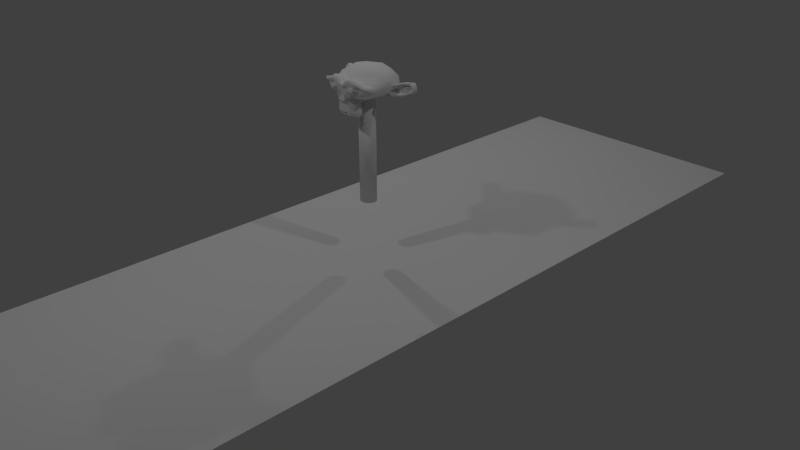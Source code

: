 # Source: bowling_0.1a.blend  (saved by Blender 2.78.0; exported with 4.5.12 LTS)
import bpy
from mathutils import Matrix  # noqa: F401  (used for matrix-valued properties, if any)

bpy.ops.wm.read_factory_settings(use_empty=True)
scene = bpy.context.scene
scene.name = 'Scene'

# ---- collections
col_collection_1 = bpy.data.collections.new('Collection 1'); scene.collection.children.link(col_collection_1)

# ---- materials (node trees are filled in below, after node groups)
mat_material_002 = bpy.data.materials.new('Material.002')
mat_material_002.alpha_threshold = 0.0
mat_material_002.use_transparent_shadow = False
mat_material_002.roughness = 0.5
mat_material_003 = bpy.data.materials.new('Material.003')
mat_material_003.alpha_threshold = 0.0
mat_material_003.use_transparent_shadow = False
mat_material_003.roughness = 0.5
mat_material_001 = bpy.data.materials.new('Material.001')
mat_material_001.alpha_threshold = 0.0
mat_material_001.use_transparent_shadow = False
mat_material_001.roughness = 0.5
mat_material_001.specular_intensity = 0.75

# ---- material node trees

# ---- world
world_world = bpy.data.worlds.new('World'); scene.world = world_world
world_world.color = (0.05088, 0.05088, 0.05088)
world_world.use_sun_shadow = False
world_world.sun_shadow_jitter_overblur = 0.0
world_world.cycles.sampling_method = 'MANUAL'

# ---- cameras
cam_camera = bpy.data.cameras.new('Camera')
cam_camera.clip_end = 100.0
cam_camera.lens = 35.0
cam_camera.sensor_width = 32.0
cam_camera.sensor_height = 18.0
cam_camera.ortho_scale = 7.314
cam_camera.dof.focus_distance = 0.0
cam_camera.dof.aperture_fstop = 128.0

# ---- lights
light_lamp = bpy.data.lights.new('Lamp', 'POINT')
light_lamp.transmission_factor = 0.0
light_lamp.cutoff_distance = 30.0
light_lamp.energy = 100.0
light_lamp.shadow_buffer_clip_start = 1.001
light_lamp.shadow_soft_size = 0.1
light_lamp.shadow_maximum_resolution = 0.006
light_lamp.use_absolute_resolution = True
light_lamp_001 = bpy.data.lights.new('Lamp.001', 'POINT')
light_lamp_001.transmission_factor = 0.0
light_lamp_001.cutoff_distance = 30.0
light_lamp_001.energy = 100.0
light_lamp_001.shadow_buffer_clip_start = 1.001
light_lamp_001.shadow_soft_size = 0.1
light_lamp_001.shadow_maximum_resolution = 0.006
light_lamp_001.use_absolute_resolution = True
light_lamp_002 = bpy.data.lights.new('Lamp.002', 'POINT')
light_lamp_002.transmission_factor = 0.0
light_lamp_002.cutoff_distance = 30.0
light_lamp_002.energy = 100.0
light_lamp_002.shadow_buffer_clip_start = 1.001
light_lamp_002.shadow_soft_size = 0.1
light_lamp_002.shadow_maximum_resolution = 0.006
light_lamp_002.use_absolute_resolution = True
light_lamp_003 = bpy.data.lights.new('Lamp.003', 'POINT')
light_lamp_003.transmission_factor = 0.0
light_lamp_003.cutoff_distance = 30.0
light_lamp_003.energy = 100.0
light_lamp_003.shadow_buffer_clip_start = 1.001
light_lamp_003.shadow_soft_size = 0.1
light_lamp_003.shadow_maximum_resolution = 0.006
light_lamp_003.use_absolute_resolution = True

# ---- meshes
me_suzanne = bpy.data.meshes.new('Suzanne')
me_suzanne.from_pydata([(-0.01382, 0.2459, -5.156), (-0.01382, 0.2459, -0.08794), (0.03344, 0.2417, -5.156), (0.03344, 0.2417, -0.08794), (0.07889, 0.2292, -5.156), (0.07889, 0.2292, -0.08794), (0.1208, 0.209, -5.156), (0.1208, 0.209, -0.08794), (0.1575, 0.1817, -5.156), (0.1575, 0.1817, -0.08794), (0.1876, 0.1485, -5.156), (0.1876, 0.1485, -0.08794), (0.21, 0.1106, -5.156), (0.21, 0.1106, -0.08794), (0.2238, 0.06946, -5.156), (0.2238, 0.06946, -0.08794), (0.2284, 0.02669, -5.156), (0.2284, 0.02669, -0.08794), (0.2238, -0.01608, -5.156), (0.2238, -0.01608, -0.08794), (0.21, -0.0572, -5.156), (0.21, -0.0572, -0.08794), (0.1876, -0.0951, -5.156), (0.1876, -0.0951, -0.08794), (0.1575, -0.1283, -5.156), (0.1575, -0.1283, -0.08794), (0.1208, -0.1556, -5.156), (0.1208, -0.1556, -0.08794), (0.07889, -0.1758, -5.156), (0.07889, -0.1758, -0.08794), (0.03344, -0.1883, -5.156), (0.03344, -0.1883, -0.08794), (-0.01382, -0.1925, -5.156), (-0.01382, -0.1925, -0.08794), (-0.06108, -0.1883, -5.156), (-0.06108, -0.1883, -0.08794), (-0.1065, -0.1758, -5.156), (-0.1065, -0.1758, -0.08794), (-0.1484, -0.1556, -5.156), (-0.1484, -0.1556, -0.08794), (-0.1851, -0.1283, -5.156), (-0.1851, -0.1283, -0.08794), (-0.2152, -0.0951, -5.156), (-0.2152, -0.0951, -0.08794), (-0.2376, -0.0572, -5.156), (-0.2376, -0.0572, -0.08794), (-0.2514, -0.01608, -5.156), (-0.2514, -0.01608, -0.08794), (-0.2561, 0.02669, -5.156), (-0.2561, 0.02669, -0.08794), (-0.2514, 0.06946, -5.156), (-0.2514, 0.06946, -0.08794), (-0.2376, 0.1106, -5.156), (-0.2376, 0.1106, -0.08794), (-0.2152, 0.1485, -5.156), (-0.2152, 0.1485, -0.08794), (-0.1851, 0.1817, -5.156), (-0.1851, 0.1817, -0.08794), (-0.1484, 0.209, -5.156), (-0.1484, 0.209, -0.08794), (-0.1065, 0.2292, -5.156), (-0.1065, 0.2292, -0.08794), (-0.06108, 0.2417, -5.156), (-0.06108, 0.2417, -0.08794), (0.4375, -0.7656, 0.1641), (-0.4375, -0.7656, 0.1641), (0.5, -0.6875, 0.09375), (-0.5, -0.6875, 0.09375), (0.5469, -0.5781, 0.05469), (-0.5469, -0.5781, 0.05469), (0.3516, -0.6172, -0.02344), (-0.3516, -0.6172, -0.02344), (0.3516, -0.7188, 0.03125), (-0.3516, -0.7188, 0.03125), (0.3516, -0.7812, 0.1328), (-0.3516, -0.7812, 0.1328), (0.2734, -0.7969, 0.1641), (-0.2734, -0.7969, 0.1641), (0.2031, -0.7422, 0.09375), (-0.2031, -0.7422, 0.09375), (0.1562, -0.6484, 0.05469), (-0.1562, -0.6484, 0.05469), (0.07812, -0.6562, 0.2422), (-0.07812, -0.6562, 0.2422), (0.1406, -0.7422, 0.2422), (-0.1406, -0.7422, 0.2422), (0.2422, -0.7969, 0.2422), (-0.2422, -0.7969, 0.2422), (0.2734, -0.7969, 0.3281), (-0.2734, -0.7969, 0.3281), (0.2031, -0.7422, 0.3906), (-0.2031, -0.7422, 0.3906), (0.1562, -0.6484, 0.4375), (-0.1562, -0.6484, 0.4375), (0.3516, -0.6172, 0.5156), (-0.3516, -0.6172, 0.5156), (0.3516, -0.7188, 0.4531), (-0.3516, -0.7188, 0.4531), (0.3516, -0.7812, 0.3594), (-0.3516, -0.7812, 0.3594), (0.4375, -0.7656, 0.3281), (-0.4375, -0.7656, 0.3281), (0.5, -0.6875, 0.3906), (-0.5, -0.6875, 0.3906), (0.5469, -0.5781, 0.4375), (-0.5469, -0.5781, 0.4375), (0.625, -0.5625, 0.2422), (-0.625, -0.5625, 0.2422), (0.5625, -0.6719, 0.2422), (-0.5625, -0.6719, 0.2422), (0.4688, -0.7578, 0.2422), (-0.4688, -0.7578, 0.2422), (0.4766, -0.7734, 0.2422), (-0.4766, -0.7734, 0.2422), (0.4453, -0.7812, 0.3359), (-0.4453, -0.7812, 0.3359), (0.3516, -0.8047, 0.375), (-0.3516, -0.8047, 0.375), (0.2656, -0.8203, 0.3359), (-0.2656, -0.8203, 0.3359), (0.2266, -0.8203, 0.2422), (-0.2266, -0.8203, 0.2422), (0.2656, -0.8203, 0.1562), (-0.2656, -0.8203, 0.1562), (0.3516, -0.8281, 0.2422), (-0.3516, -0.8281, 0.2422), (0.3516, -0.8047, 0.1172), (-0.3516, -0.8047, 0.1172), (0.4453, -0.7812, 0.1562), (-0.4453, -0.7812, 0.1562), (0.0, -0.7422, 0.4297), (0.0, -0.8203, 0.3516), (0.0, -0.7344, -0.6797), (0.0, -0.7812, -0.3203), (0.0, -0.7969, -0.1875), (0.0, -0.7188, -0.7734), (0.0, -0.6016, 0.4062), (0.0, -0.5703, 0.5703), (0.0, 0.5469, 0.8984), (0.0, 0.8516, 0.5625), (0.0, 0.8281, 0.07031), (0.0, 0.3516, -0.3828), (0.2031, -0.5625, -0.1875), (-0.2031, -0.5625, -0.1875), (0.3125, -0.5703, -0.4375), (-0.3125, -0.5703, -0.4375), (0.3516, -0.5703, -0.6953), (-0.3516, -0.5703, -0.6953), (0.3672, -0.5312, -0.8906), (-0.3672, -0.5312, -0.8906), (0.3281, -0.5234, -0.9453), (-0.3281, -0.5234, -0.9453), (0.1797, -0.5547, -0.9688), (-0.1797, -0.5547, -0.9688), (0.0, -0.5781, -0.9844), (0.4375, -0.5312, -0.1406), (-0.4375, -0.5312, -0.1406), (0.6328, -0.5391, -0.03906), (-0.6328, -0.5391, -0.03906), (0.8281, -0.4453, 0.1484), (-0.8281, -0.4453, 0.1484), (0.8594, -0.5938, 0.4297), (-0.8594, -0.5938, 0.4297), (0.7109, -0.625, 0.4844), (-0.7109, -0.625, 0.4844), (0.4922, -0.6875, 0.6016), (-0.4922, -0.6875, 0.6016), (0.3203, -0.7344, 0.7578), (-0.3203, -0.7344, 0.7578), (0.1562, -0.7578, 0.7188), (-0.1562, -0.7578, 0.7188), (0.0625, -0.75, 0.4922), (-0.0625, -0.75, 0.4922), (0.1641, -0.7734, 0.4141), (-0.1641, -0.7734, 0.4141), (0.125, -0.7656, 0.3047), (-0.125, -0.7656, 0.3047), (0.2031, -0.7422, 0.09375), (-0.2031, -0.7422, 0.09375), (0.375, -0.7031, 0.01562), (-0.375, -0.7031, 0.01562), (0.4922, -0.6719, 0.0625), (-0.4922, -0.6719, 0.0625), (0.625, -0.6484, 0.1875), (-0.625, -0.6484, 0.1875), (0.6406, -0.6484, 0.2969), (-0.6406, -0.6484, 0.2969), (0.6016, -0.6641, 0.375), (-0.6016, -0.6641, 0.375), (0.4297, -0.7188, 0.4375), (-0.4297, -0.7188, 0.4375), (0.25, -0.7578, 0.4688), (-0.25, -0.7578, 0.4688), (0.0, -0.7344, -0.7656), (0.1094, -0.7344, -0.7188), (-0.1094, -0.7344, -0.7188), (0.1172, -0.7109, -0.8359), (-0.1172, -0.7109, -0.8359), (0.0625, -0.6953, -0.8828), (-0.0625, -0.6953, -0.8828), (0.0, -0.6875, -0.8906), (0.0, -0.75, -0.1953), (0.0, -0.7422, -0.1406), (0.1016, -0.7422, -0.1484), (-0.1016, -0.7422, -0.1484), (0.125, -0.75, -0.2266), (-0.125, -0.75, -0.2266), (0.08594, -0.7422, -0.2891), (-0.08594, -0.7422, -0.2891), (0.3984, -0.6719, -0.04688), (-0.3984, -0.6719, -0.04688), (0.6172, -0.625, 0.05469), (-0.6172, -0.625, 0.05469), (0.7266, -0.6016, 0.2031), (-0.7266, -0.6016, 0.2031), (0.7422, -0.6562, 0.375), (-0.7422, -0.6562, 0.375), (0.6875, -0.7266, 0.4141), (-0.6875, -0.7266, 0.4141), (0.4375, -0.7969, 0.5469), (-0.4375, -0.7969, 0.5469), (0.3125, -0.8359, 0.6406), (-0.3125, -0.8359, 0.6406), (0.2031, -0.8516, 0.6172), (-0.2031, -0.8516, 0.6172), (0.1016, -0.8438, 0.4297), (-0.1016, -0.8438, 0.4297), (0.125, -0.8125, -0.1016), (-0.125, -0.8125, -0.1016), (0.2109, -0.7109, -0.4453), (-0.2109, -0.7109, -0.4453), (0.25, -0.6875, -0.7031), (-0.25, -0.6875, -0.7031), (0.2656, -0.6641, -0.8203), (-0.2656, -0.6641, -0.8203), (0.2344, -0.6328, -0.9141), (-0.2344, -0.6328, -0.9141), (0.1641, -0.6328, -0.9297), (-0.1641, -0.6328, -0.9297), (0.0, -0.6406, -0.9453), (0.0, -0.7266, 0.04688), (0.0, -0.7656, 0.2109), (0.3281, -0.7422, 0.4766), (-0.3281, -0.7422, 0.4766), (0.1641, -0.75, 0.1406), (-0.1641, -0.75, 0.1406), (0.1328, -0.7578, 0.2109), (-0.1328, -0.7578, 0.2109), (0.1172, -0.7344, -0.6875), (-0.1172, -0.7344, -0.6875), (0.07812, -0.75, -0.4453), (-0.07812, -0.75, -0.4453), (0.0, -0.75, -0.4453), (0.0, -0.7422, -0.3281), (0.09375, -0.7812, -0.2734), (-0.09375, -0.7812, -0.2734), (0.1328, -0.7969, -0.2266), (-0.1328, -0.7969, -0.2266), (0.1094, -0.7812, -0.1328), (-0.1094, -0.7812, -0.1328), (0.03906, -0.7812, -0.125), (-0.03906, -0.7812, -0.125), (0.0, -0.8281, -0.2031), (0.04688, -0.8125, -0.1484), (-0.04688, -0.8125, -0.1484), (0.09375, -0.8125, -0.1562), (-0.09375, -0.8125, -0.1562), (0.1094, -0.8281, -0.2266), (-0.1094, -0.8281, -0.2266), (0.07812, -0.8047, -0.25), (-0.07812, -0.8047, -0.25), (0.0, -0.8047, -0.2891), (0.2578, -0.5547, -0.3125), (-0.2578, -0.5547, -0.3125), (0.1641, -0.7109, -0.2422), (-0.1641, -0.7109, -0.2422), (0.1797, -0.7109, -0.3125), (-0.1797, -0.7109, -0.3125), (0.2344, -0.5547, -0.25), (-0.2344, -0.5547, -0.25), (0.0, -0.6875, -0.875), (0.04688, -0.6875, -0.8672), (-0.04688, -0.6875, -0.8672), (0.09375, -0.7109, -0.8203), (-0.09375, -0.7109, -0.8203), (0.09375, -0.7266, -0.7422), (-0.09375, -0.7266, -0.7422), (0.0, -0.6562, -0.7812), (0.09375, -0.6641, -0.75), (-0.09375, -0.6641, -0.75), (0.09375, -0.6406, -0.8125), (-0.09375, -0.6406, -0.8125), (0.04688, -0.6328, -0.8516), (-0.04688, -0.6328, -0.8516), (0.0, -0.6328, -0.8594), (0.1719, -0.7812, 0.2188), (-0.1719, -0.7812, 0.2188), (0.1875, -0.7734, 0.1562), (-0.1875, -0.7734, 0.1562), (0.3359, -0.7578, 0.4297), (-0.3359, -0.7578, 0.4297), (0.2734, -0.7734, 0.4219), (-0.2734, -0.7734, 0.4219), (0.4219, -0.7734, 0.3984), (-0.4219, -0.7734, 0.3984), (0.5625, -0.6953, 0.3516), (-0.5625, -0.6953, 0.3516), (0.5859, -0.6875, 0.2891), (-0.5859, -0.6875, 0.2891), (0.5781, -0.6797, 0.1953), (-0.5781, -0.6797, 0.1953), (0.4766, -0.7188, 0.1016), (-0.4766, -0.7188, 0.1016), (0.375, -0.7422, 0.0625), (-0.375, -0.7422, 0.0625), (0.2266, -0.7812, 0.1094), (-0.2266, -0.7812, 0.1094), (0.1797, -0.7812, 0.2969), (-0.1797, -0.7812, 0.2969), (0.2109, -0.7812, 0.375), (-0.2109, -0.7812, 0.375), (0.2344, -0.7578, 0.3594), (-0.2344, -0.7578, 0.3594), (0.1953, -0.7578, 0.2969), (-0.1953, -0.7578, 0.2969), (0.2422, -0.7578, 0.125), (-0.2422, -0.7578, 0.125), (0.375, -0.7266, 0.08594), (-0.375, -0.7266, 0.08594), (0.4609, -0.7031, 0.1172), (-0.4609, -0.7031, 0.1172), (0.5469, -0.6719, 0.2109), (-0.5469, -0.6719, 0.2109), (0.5547, -0.6719, 0.2812), (-0.5547, -0.6719, 0.2812), (0.5312, -0.6797, 0.3359), (-0.5312, -0.6797, 0.3359), (0.4141, -0.75, 0.3906), (-0.4141, -0.75, 0.3906), (0.2812, -0.7656, 0.3984), (-0.2812, -0.7656, 0.3984), (0.3359, -0.75, 0.4062), (-0.3359, -0.75, 0.4062), (0.2031, -0.75, 0.1719), (-0.2031, -0.75, 0.1719), (0.1953, -0.75, 0.2266), (-0.1953, -0.75, 0.2266), (0.1094, -0.6094, 0.4609), (-0.1094, -0.6094, 0.4609), (0.1953, -0.6172, 0.6641), (-0.1953, -0.6172, 0.6641), (0.3359, -0.5938, 0.6875), (-0.3359, -0.5938, 0.6875), (0.4844, -0.5547, 0.5547), (-0.4844, -0.5547, 0.5547), (0.6797, -0.4922, 0.4531), (-0.6797, -0.4922, 0.4531), (0.7969, -0.4609, 0.4062), (-0.7969, -0.4609, 0.4062), (0.7734, -0.375, 0.1641), (-0.7734, -0.375, 0.1641), (0.6016, -0.4141, 0.0), (-0.6016, -0.4141, 0.0), (0.4375, -0.4688, -0.09375), (-0.4375, -0.4688, -0.09375), (0.0, -0.2891, 0.8984), (0.0, 0.07812, 0.9844), (0.0, 0.6719, -0.1953), (0.0, -0.1875, -0.4609), (0.0, -0.4609, -0.9766), (0.0, -0.3438, -0.8047), (0.0, -0.3203, -0.5703), (0.0, -0.2812, -0.4844), (0.8516, -0.05469, 0.2344), (-0.8516, -0.05469, 0.2344), (0.8594, 0.04688, 0.3203), (-0.8594, 0.04688, 0.3203), (0.7734, 0.4375, 0.2656), (-0.7734, 0.4375, 0.2656), (0.4609, 0.7031, 0.4375), (-0.4609, 0.7031, 0.4375), (0.7344, -0.07031, -0.04688), (-0.7344, -0.07031, -0.04688), (0.5938, 0.1641, -0.125), (-0.5938, 0.1641, -0.125), (0.6406, 0.4297, -0.007812), (-0.6406, 0.4297, -0.007812), (0.3359, 0.6641, 0.05469), (-0.3359, 0.6641, 0.05469), (0.2344, -0.4062, -0.3516), (-0.2344, -0.4062, -0.3516), (0.1797, -0.2578, -0.4141), (-0.1797, -0.2578, -0.4141), (0.2891, -0.3828, -0.7109), (-0.2891, -0.3828, -0.7109), (0.25, -0.3906, -0.5), (-0.25, -0.3906, -0.5), (0.3281, -0.3984, -0.9141), (-0.3281, -0.3984, -0.9141), (0.1406, -0.3672, -0.7578), (-0.1406, -0.3672, -0.7578), (0.125, -0.3594, -0.5391), (-0.125, -0.3594, -0.5391), (0.1641, -0.4375, -0.9453), (-0.1641, -0.4375, -0.9453), (0.2188, -0.4297, -0.2812), (-0.2188, -0.4297, -0.2812), (0.2109, -0.4688, -0.2266), (-0.2109, -0.4688, -0.2266), (0.2031, -0.5, -0.1719), (-0.2031, -0.5, -0.1719), (0.2109, -0.1641, -0.3906), (-0.2109, -0.1641, -0.3906), (0.2969, 0.2656, -0.3125), (-0.2969, 0.2656, -0.3125), (0.3438, 0.5391, -0.1484), (-0.3438, 0.5391, -0.1484), (0.4531, 0.3828, 0.8672), (-0.4531, 0.3828, 0.8672), (0.4531, 0.07031, 0.9297), (-0.4531, 0.07031, 0.9297), (0.4531, -0.2344, 0.8516), (-0.4531, -0.2344, 0.8516), (0.4609, -0.4297, 0.5234), (-0.4609, -0.4297, 0.5234), (0.7266, -0.3359, 0.4062), (-0.7266, -0.3359, 0.4062), (0.6328, -0.2812, 0.4531), (-0.6328, -0.2812, 0.4531), (0.6406, -0.05469, 0.7031), (-0.6406, -0.05469, 0.7031), (0.7969, -0.125, 0.5625), (-0.7969, -0.125, 0.5625), (0.7969, 0.1172, 0.6172), (-0.7969, 0.1172, 0.6172), (0.6406, 0.1953, 0.75), (-0.6406, 0.1953, 0.75), (0.6406, 0.4453, 0.6797), (-0.6406, 0.4453, 0.6797), (0.7969, 0.3594, 0.5391), (-0.7969, 0.3594, 0.5391), (0.6172, 0.5859, 0.3281), (-0.6172, 0.5859, 0.3281), (0.4844, 0.5469, 0.02344), (-0.4844, 0.5469, 0.02344), (0.8203, 0.2031, 0.3281), (-0.8203, 0.2031, 0.3281), (0.4062, -0.1484, -0.1719), (-0.4062, -0.1484, -0.1719), (0.4297, 0.2109, -0.1953), (-0.4297, 0.2109, -0.1953), (0.8906, 0.2344, 0.4062), (-0.8906, 0.2344, 0.4062), (0.7734, 0.125, -0.1406), (-0.7734, 0.125, -0.1406), (1.039, 0.3281, -0.1016), (-1.039, 0.3281, -0.1016), (1.281, 0.4297, 0.05469), (-1.281, 0.4297, 0.05469), (1.352, 0.4219, 0.3203), (-1.352, 0.4219, 0.3203), (1.234, 0.4219, 0.5078), (-1.234, 0.4219, 0.5078), (1.023, 0.3125, 0.4766), (-1.023, 0.3125, 0.4766), (1.016, 0.2891, 0.4141), (-1.016, 0.2891, 0.4141), (1.188, 0.3906, 0.4375), (-1.188, 0.3906, 0.4375), (1.266, 0.4062, 0.2891), (-1.266, 0.4062, 0.2891), (1.211, 0.4062, 0.07812), (-1.211, 0.4062, 0.07812), (1.031, 0.3047, -0.03906), (-1.031, 0.3047, -0.03906), (0.8281, 0.1328, -0.07031), (-0.8281, 0.1328, -0.07031), (0.9219, 0.2188, 0.3594), (-0.9219, 0.2188, 0.3594), (0.9453, 0.2891, 0.3047), (-0.9453, 0.2891, 0.3047), (0.8828, 0.2109, -0.02344), (-0.8828, 0.2109, -0.02344), (1.039, 0.3672, 0.0), (-1.039, 0.3672, 0.0), (1.188, 0.4453, 0.09375), (-1.188, 0.4453, 0.09375), (1.234, 0.4453, 0.25), (-1.234, 0.4453, 0.25), (1.172, 0.4375, 0.3594), (-1.172, 0.4375, 0.3594), (1.023, 0.3594, 0.3438), (-1.023, 0.3594, 0.3438), (0.8438, 0.2109, 0.2891), (-0.8438, 0.2109, 0.2891), (0.8359, 0.2734, 0.1719), (-0.8359, 0.2734, 0.1719), (0.7578, 0.2734, 0.09375), (-0.7578, 0.2734, 0.09375), (0.8203, 0.2734, 0.08594), (-0.8203, 0.2734, 0.08594), (0.8438, 0.2734, 0.01562), (-0.8438, 0.2734, 0.01562), (0.8125, 0.2734, -0.01562), (-0.8125, 0.2734, -0.01562), (0.7266, 0.07031, 0.0), (-0.7266, 0.07031, 0.0), (0.7188, 0.1719, -0.02344), (-0.7188, 0.1719, -0.02344), (0.7188, 0.1875, 0.03906), (-0.7188, 0.1875, 0.03906), (0.7969, 0.2109, 0.2031), (-0.7969, 0.2109, 0.2031), (0.8906, 0.2656, 0.2422), (-0.8906, 0.2656, 0.2422), (0.8906, 0.3203, 0.2344), (-0.8906, 0.3203, 0.2344), (0.8125, 0.3203, -0.01562), (-0.8125, 0.3203, -0.01562), (0.8516, 0.3203, 0.01562), (-0.8516, 0.3203, 0.01562), (0.8281, 0.3203, 0.07812), (-0.8281, 0.3203, 0.07812), (0.7656, 0.3203, 0.09375), (-0.7656, 0.3203, 0.09375), (0.8438, 0.3203, 0.1719), (-0.8438, 0.3203, 0.1719), (1.039, 0.4141, 0.3281), (-1.039, 0.4141, 0.3281), (1.188, 0.4844, 0.3438), (-1.188, 0.4844, 0.3438), (1.258, 0.4922, 0.2422), (-1.258, 0.4922, 0.2422), (1.211, 0.4844, 0.08594), (-1.211, 0.4844, 0.08594), (1.047, 0.4219, 0.0), (-1.047, 0.4219, 0.0), (0.8828, 0.2656, -0.01562), (-0.8828, 0.2656, -0.01562), (0.9531, 0.3438, 0.2891), (-0.9531, 0.3438, 0.2891), (0.8906, 0.3281, 0.1094), (-0.8906, 0.3281, 0.1094), (0.9375, 0.3359, 0.0625), (-0.9375, 0.3359, 0.0625), (1.0, 0.3672, 0.125), (-1.0, 0.3672, 0.125), (0.9609, 0.3516, 0.1719), (-0.9609, 0.3516, 0.1719), (1.016, 0.375, 0.2344), (-1.016, 0.375, 0.2344), (1.055, 0.3828, 0.1875), (-1.055, 0.3828, 0.1875), (1.109, 0.3906, 0.2109), (-1.109, 0.3906, 0.2109), (1.086, 0.3906, 0.2734), (-1.086, 0.3906, 0.2734), (1.023, 0.4844, 0.4375), (-1.023, 0.4844, 0.4375), (1.25, 0.5469, 0.4688), (-1.25, 0.5469, 0.4688), (1.367, 0.5, 0.2969), (-1.367, 0.5, 0.2969), (1.312, 0.5312, 0.05469), (-1.312, 0.5312, 0.05469), (1.039, 0.4922, -0.08594), (-1.039, 0.4922, -0.08594), (0.7891, 0.3281, -0.125), (-0.7891, 0.3281, -0.125), (0.8594, 0.3828, 0.3828), (-0.8594, 0.3828, 0.3828)], [], [(0, 1, 3, 2), (2, 3, 5, 4), (4, 5, 7, 6), (6, 7, 9, 8), (8, 9, 11, 10), (10, 11, 13, 12), (12, 13, 15, 14), (14, 15, 17, 16), (16, 17, 19, 18), (18, 19, 21, 20), (20, 21, 23, 22), (22, 23, 25, 24), (24, 25, 27, 26), (26, 27, 29, 28), (28, 29, 31, 30), (30, 31, 33, 32), (32, 33, 35, 34), (34, 35, 37, 36), (36, 37, 39, 38), (38, 39, 41, 40), (40, 41, 43, 42), (42, 43, 45, 44), (44, 45, 47, 46), (46, 47, 49, 48), (48, 49, 51, 50), (50, 51, 53, 52), (52, 53, 55, 54), (54, 55, 57, 56), (56, 57, 59, 58), (58, 59, 61, 60), (3, 1, 63, 61, 59, 57, 55, 53, 51, 49, 47, 45, 43, 41, 39, 37, 35, 33, 31, 29, 27, 25, 23, 21, 19, 17, 15, 13, 11, 9, 7, 5), (60, 61, 63, 62), (62, 63, 1, 0), (0, 2, 4, 6, 8, 10, 12, 14, 16, 18, 20, 22, 24, 26, 28, 30, 32, 34, 36, 38, 40, 42, 44, 46, 48, 50, 52, 54, 56, 58, 60, 62), (110, 64, 66, 108), (67, 65, 111, 109), (108, 66, 68, 106), (69, 67, 109, 107), (66, 72, 70, 68), (71, 73, 67, 69), (64, 74, 72, 66), (73, 75, 65, 67), (74, 76, 78, 72), (79, 77, 75, 73), (72, 78, 80, 70), (81, 79, 73, 71), (78, 84, 82, 80), (83, 85, 79, 81), (76, 86, 84, 78), (85, 87, 77, 79), (86, 88, 90, 84), (91, 89, 87, 85), (84, 90, 92, 82), (93, 91, 85, 83), (90, 96, 94, 92), (95, 97, 91, 93), (88, 98, 96, 90), (97, 99, 89, 91), (98, 100, 102, 96), (103, 101, 99, 97), (96, 102, 104, 94), (105, 103, 97, 95), (102, 108, 106, 104), (107, 109, 103, 105), (100, 110, 108, 102), (109, 111, 101, 103), (110, 100, 114, 112), (115, 101, 111, 113), (100, 98, 116, 114), (117, 99, 101, 115), (98, 88, 118, 116), (119, 89, 99, 117), (88, 86, 120, 118), (121, 87, 89, 119), (86, 76, 122, 120), (123, 77, 87, 121), (76, 74, 126, 122), (127, 75, 77, 123), (74, 64, 128, 126), (129, 65, 75, 127), (64, 110, 112, 128), (113, 111, 65, 129), (124, 128, 112), (113, 129, 125), (126, 128, 124), (125, 129, 127), (124, 122, 126), (127, 123, 125), (124, 120, 122), (123, 121, 125), (124, 118, 120), (121, 119, 125), (124, 116, 118), (119, 117, 125), (124, 114, 116), (117, 115, 125), (124, 112, 114), (115, 113, 125), (152, 237, 239, 154), (239, 238, 153, 154), (150, 235, 237, 152), (238, 236, 151, 153), (148, 233, 235, 150), (236, 234, 149, 151), (146, 231, 233, 148), (234, 232, 147, 149), (144, 229, 231, 146), (232, 230, 145, 147), (142, 155, 209, 227), (210, 156, 143, 228), (155, 157, 211, 209), (212, 158, 156, 210), (157, 159, 213, 211), (214, 160, 158, 212), (159, 161, 215, 213), (216, 162, 160, 214), (161, 163, 217, 215), (218, 164, 162, 216), (163, 165, 219, 217), (220, 166, 164, 218), (165, 167, 221, 219), (222, 168, 166, 220), (167, 169, 223, 221), (224, 170, 168, 222), (169, 171, 225, 223), (226, 172, 170, 224), (171, 130, 131, 225), (131, 130, 172, 226), (173, 191, 223, 225), (224, 192, 174, 226), (191, 242, 221, 223), (222, 243, 192, 224), (189, 219, 221, 242), (222, 220, 190, 243), (187, 217, 219, 189), (220, 218, 188, 190), (185, 215, 217, 187), (218, 216, 186, 188), (183, 213, 215, 185), (216, 214, 184, 186), (181, 211, 213, 183), (214, 212, 182, 184), (179, 209, 211, 181), (212, 210, 180, 182), (177, 227, 209, 179), (210, 228, 178, 180), (177, 244, 240, 227), (240, 245, 178, 228), (173, 225, 131, 175), (131, 226, 174, 176), (175, 131, 241, 246), (241, 131, 176, 247), (240, 244, 246, 241), (247, 245, 240, 241), (198, 200, 239, 237), (239, 200, 199, 238), (196, 198, 237, 235), (238, 199, 197, 236), (194, 196, 235, 233), (236, 197, 195, 234), (229, 250, 248, 231), (249, 251, 230, 232), (194, 233, 231, 248), (232, 234, 195, 249), (207, 253, 252, 250), (252, 253, 208, 251), (248, 250, 252, 132), (252, 251, 249, 132), (193, 194, 248, 132), (249, 195, 193, 132), (205, 256, 254, 207), (255, 257, 206, 208), (203, 258, 256, 205), (257, 259, 204, 206), (202, 260, 258, 203), (259, 261, 202, 204), (201, 134, 260, 202), (261, 134, 201, 202), (253, 207, 254, 133), (255, 208, 253, 133), (133, 254, 269, 271), (270, 255, 133, 271), (134, 262, 263, 260), (264, 262, 134, 261), (260, 263, 265, 258), (266, 264, 261, 259), (258, 265, 267, 256), (268, 266, 259, 257), (256, 267, 269, 254), (270, 268, 257, 255), (262, 267, 265, 263), (266, 268, 262, 264), (262, 271, 269, 267), (270, 271, 262, 268), (202, 203, 227, 240), (228, 204, 202, 240), (203, 205, 274, 227), (275, 206, 204, 228), (205, 207, 276, 274), (277, 208, 206, 275), (207, 250, 229, 276), (230, 251, 208, 277), (144, 272, 276, 229), (277, 273, 145, 230), (272, 278, 274, 276), (275, 279, 273, 277), (142, 227, 274, 278), (275, 228, 143, 279), (194, 193, 135, 285), (135, 193, 195, 286), (196, 194, 285, 283), (286, 195, 197, 284), (198, 196, 283, 281), (284, 197, 199, 282), (200, 198, 281, 280), (282, 199, 200, 280), (280, 281, 292, 294), (293, 282, 280, 294), (281, 283, 290, 292), (291, 284, 282, 293), (283, 285, 288, 290), (289, 286, 284, 291), (285, 135, 287, 288), (287, 135, 286, 289), (287, 294, 292, 288), (293, 294, 287, 289), (288, 292, 290), (291, 293, 289), (246, 244, 297, 295), (298, 245, 247, 296), (175, 246, 295, 317), (296, 247, 176, 318), (173, 175, 317, 319), (318, 176, 174, 320), (244, 177, 315, 297), (316, 178, 245, 298), (177, 179, 313, 315), (314, 180, 178, 316), (179, 181, 311, 313), (312, 182, 180, 314), (181, 183, 309, 311), (310, 184, 182, 312), (183, 185, 307, 309), (308, 186, 184, 310), (185, 187, 305, 307), (306, 188, 186, 308), (187, 189, 303, 305), (304, 190, 188, 306), (189, 242, 299, 303), (300, 243, 190, 304), (242, 191, 301, 299), (302, 192, 243, 300), (191, 173, 319, 301), (320, 174, 192, 302), (301, 319, 321, 339), (322, 320, 302, 340), (299, 301, 339, 341), (340, 302, 300, 342), (303, 299, 341, 337), (342, 300, 304, 338), (305, 303, 337, 335), (338, 304, 306, 336), (307, 305, 335, 333), (336, 306, 308, 334), (309, 307, 333, 331), (334, 308, 310, 332), (311, 309, 331, 329), (332, 310, 312, 330), (313, 311, 329, 327), (330, 312, 314, 328), (315, 313, 327, 325), (328, 314, 316, 326), (297, 315, 325, 343), (326, 316, 298, 344), (319, 317, 323, 321), (324, 318, 320, 322), (317, 295, 345, 323), (346, 296, 318, 324), (295, 297, 343, 345), (344, 298, 296, 346), (130, 171, 347, 136), (348, 172, 130, 136), (171, 169, 349, 347), (350, 170, 172, 348), (169, 167, 351, 349), (352, 168, 170, 350), (167, 165, 353, 351), (354, 166, 168, 352), (165, 163, 355, 353), (356, 164, 166, 354), (163, 161, 357, 355), (358, 162, 164, 356), (161, 159, 359, 357), (360, 160, 162, 358), (159, 157, 361, 359), (362, 158, 160, 360), (157, 155, 363, 361), (364, 156, 158, 362), (371, 372, 391, 401), (392, 372, 371, 402), (370, 371, 401, 399), (402, 371, 370, 400), (369, 370, 399, 403), (400, 370, 369, 404), (152, 154, 369, 403), (369, 154, 153, 404), (150, 152, 403, 397), (404, 153, 151, 398), (148, 150, 397, 393), (398, 151, 149, 394), (146, 148, 393, 395), (394, 149, 147, 396), (393, 399, 401, 395), (402, 400, 394, 396), (393, 397, 403, 399), (404, 398, 394, 400), (389, 395, 401, 391), (402, 396, 390, 392), (144, 146, 395, 389), (396, 147, 145, 390), (272, 405, 407, 278), (408, 406, 273, 279), (144, 389, 405, 272), (406, 390, 145, 273), (142, 278, 407, 409), (408, 279, 143, 410), (142, 409, 363, 155), (364, 410, 143, 156), (140, 387, 415, 367), (416, 388, 140, 367), (367, 415, 413, 141), (414, 416, 367, 141), (141, 413, 411, 368), (412, 414, 141, 368), (368, 411, 391, 372), (392, 412, 368, 372), (389, 391, 411, 405), (412, 392, 390, 406), (359, 361, 381, 373), (382, 362, 360, 374), (139, 379, 387, 140), (388, 380, 139, 140), (365, 421, 419, 366), (420, 422, 365, 366), (366, 419, 417, 138), (418, 420, 366, 138), (138, 417, 379, 139), (380, 418, 138, 139), (355, 357, 425, 427), (426, 358, 356, 428), (427, 425, 431, 429), (432, 426, 428, 430), (429, 431, 433, 435), (434, 432, 430, 436), (435, 433, 439, 437), (440, 434, 436, 438), (377, 441, 437, 439), (438, 442, 378, 440), (379, 417, 437, 441), (438, 418, 380, 442), (417, 419, 435, 437), (436, 420, 418, 438), (419, 421, 429, 435), (430, 422, 420, 436), (421, 423, 427, 429), (428, 424, 422, 430), (353, 355, 427, 423), (428, 356, 354, 424), (137, 423, 421, 365), (422, 424, 137, 365), (347, 349, 351, 353), (352, 350, 348, 354), (347, 353, 423, 137), (424, 354, 348, 137), (136, 347, 137), (137, 348, 136), (357, 359, 373, 425), (374, 360, 358, 426), (373, 375, 431, 425), (432, 376, 374, 426), (375, 445, 433, 431), (434, 446, 376, 432), (377, 439, 433, 445), (434, 440, 378, 446), (411, 413, 449, 447), (450, 414, 412, 448), (381, 447, 449, 383), (450, 448, 382, 384), (361, 363, 447, 381), (448, 364, 362, 382), (363, 407, 405, 447), (406, 408, 364, 448), (405, 411, 447), (448, 412, 406), (363, 409, 407), (408, 410, 364), (377, 385, 443, 441), (444, 386, 378, 442), (379, 441, 443, 387), (444, 442, 380, 388), (383, 449, 443, 385), (444, 450, 384, 386), (413, 415, 443, 449), (444, 416, 414, 450), (387, 443, 415), (416, 444, 388), (463, 451, 477, 465), (478, 452, 464, 466), (463, 465, 467, 461), (468, 466, 464, 462), (461, 467, 469, 459), (470, 468, 462, 460), (459, 469, 471, 457), (472, 470, 460, 458), (457, 471, 473, 455), (474, 472, 458, 456), (455, 473, 475, 453), (476, 474, 456, 454), (473, 483, 481, 475), (482, 484, 474, 476), (471, 485, 483, 473), (484, 486, 472, 474), (469, 487, 485, 471), (486, 488, 470, 472), (467, 489, 487, 469), (488, 490, 468, 470), (465, 491, 489, 467), (490, 492, 466, 468), (465, 477, 479, 491), (480, 478, 466, 492), (381, 383, 507, 505), (508, 384, 382, 506), (383, 453, 475, 507), (476, 454, 384, 508), (373, 381, 505, 375), (506, 382, 374, 376), (445, 493, 477, 451), (478, 494, 446, 452), (475, 481, 503, 507), (504, 482, 476, 508), (501, 509, 507, 503), (508, 510, 502, 504), (497, 509, 501, 499), (502, 510, 498, 500), (495, 511, 509, 497), (510, 512, 496, 498), (493, 511, 495, 513), (496, 512, 494, 514), (477, 493, 513, 479), (514, 494, 478, 480), (375, 511, 493, 445), (494, 512, 376, 446), (375, 505, 509, 511), (510, 506, 376, 512), (505, 507, 509), (510, 508, 506), (479, 513, 515, 539), (516, 514, 480, 540), (513, 495, 525, 515), (526, 496, 514, 516), (495, 497, 523, 525), (524, 498, 496, 526), (497, 499, 521, 523), (522, 500, 498, 524), (499, 501, 519, 521), (520, 502, 500, 522), (501, 503, 517, 519), (518, 504, 502, 520), (503, 481, 537, 517), (538, 482, 504, 518), (491, 479, 539, 527), (540, 480, 492, 528), (489, 491, 527, 529), (528, 492, 490, 530), (487, 489, 529, 531), (530, 490, 488, 532), (485, 487, 531, 533), (532, 488, 486, 534), (483, 485, 533, 535), (534, 486, 484, 536), (481, 483, 535, 537), (536, 484, 482, 538), (521, 519, 543, 541), (544, 520, 522, 542), (541, 543, 545, 547), (546, 544, 542, 548), (547, 545, 551, 549), (552, 546, 548, 550), (549, 551, 553, 555), (554, 552, 550, 556), (527, 539, 549, 555), (550, 540, 528, 556), (515, 547, 549, 539), (550, 548, 516, 540), (515, 525, 541, 547), (542, 526, 516, 548), (521, 541, 525, 523), (526, 542, 522, 524), (517, 537, 543, 519), (544, 538, 518, 520), (535, 545, 543, 537), (544, 546, 536, 538), (533, 551, 545, 535), (546, 552, 534, 536), (531, 553, 551, 533), (552, 554, 532, 534), (529, 555, 553, 531), (554, 556, 530, 532), (527, 555, 529), (530, 556, 528), (455, 453, 567, 565), (568, 454, 456, 566), (457, 455, 565, 563), (566, 456, 458, 564), (459, 457, 563, 561), (564, 458, 460, 562), (461, 459, 561, 559), (562, 460, 462, 560), (463, 461, 559, 557), (560, 462, 464, 558), (451, 463, 557, 569), (558, 464, 452, 570), (557, 565, 567, 569), (568, 566, 558, 570), (557, 559, 563, 565), (564, 560, 558, 566), (559, 561, 563), (564, 562, 560), (377, 445, 451, 569), (452, 446, 378, 570), (377, 569, 567, 385), (568, 570, 378, 386), (383, 385, 567, 453), (568, 386, 384, 454)])
me_suzanne.polygons.foreach_set('use_smooth', [True] * 534)
me_suzanne.polygons.foreach_set('material_index', [1, 1, 1, 1, 1, 1, 1, 1, 1, 1, 1, 1, 1, 1, 1, 1, 1, 1, 1, 1, 1, 1, 1, 1, 1, 1, 1, 1, 1, 1, 1, 1, 1, 1, 0, 0, 0, 0, 0, 0, 0, 0, 0, 0, 0, 0, 0, 0, 0, 0, 0, 0, 0, 0, 0, 0, 0, 0, 0, 0, 0, 0, 0, 0, 0, 0, 0, 0, 0, 0, 0, 0, 0, 0, 0, 0, 0, 0, 0, 0, 0, 0, 0, 0, 0, 0, 0, 0, 0, 0, 0, 0, 0, 0, 0, 0, 0, 0, 0, 0, 0, 0, 0, 0, 0, 0, 0, 0, 0, 0, 0, 0, 0, 0, 0, 0, 0, 0, 0, 0, 0, 0, 0, 0, 0, 0, 0, 0, 0, 0, 0, 0, 0, 0, 0, 0, 0, 0, 0, 0, 0, 0, 0, 0, 0, 0, 0, 0, 0, 0, 0, 0, 0, 0, 0, 0, 0, 0, 0, 0, 0, 0, 0, 0, 0, 0, 0, 0, 0, 0, 0, 0, 0, 0, 0, 0, 0, 0, 0, 0, 0, 0, 0, 0, 0, 0, 0, 0, 0, 0, 0, 0, 0, 0, 0, 0, 0, 0, 0, 0, 0, 0, 0, 0, 0, 0, 0, 0, 0, 0, 0, 0, 0, 0, 0, 0, 0, 0, 0, 0, 0, 0, 0, 0, 0, 0, 0, 0, 0, 0, 0, 0, 0, 0, 0, 0, 0, 0, 0, 0, 0, 0, 0, 0, 0, 0, 0, 0, 0, 0, 0, 0, 0, 0, 0, 0, 0, 0, 0, 0, 0, 0, 0, 0, 0, 0, 0, 0, 0, 0, 0, 0, 0, 0, 0, 0, 0, 0, 0, 0, 0, 0, 0, 0, 0, 0, 0, 0, 0, 0, 0, 0, 0, 0, 0, 0, 0, 0, 0, 0, 0, 0, 0, 0, 0, 0, 0, 0, 0, 0, 0, 0, 0, 0, 0, 0, 0, 0, 0, 0, 0, 0, 0, 0, 0, 0, 0, 0, 0, 0, 0, 0, 0, 0, 0, 0, 0, 0, 0, 0, 0, 0, 0, 0, 0, 0, 0, 0, 0, 0, 0, 0, 0, 0, 0, 0, 0, 0, 0, 0, 0, 0, 0, 0, 0, 0, 0, 0, 0, 0, 0, 0, 0, 0, 0, 0, 0, 0, 0, 0, 0, 0, 0, 0, 0, 0, 0, 0, 0, 0, 0, 0, 0, 0, 0, 0, 0, 0, 0, 0, 0, 0, 0, 0, 0, 0, 0, 0, 0, 0, 0, 0, 0, 0, 0, 0, 0, 0, 0, 0, 0, 0, 0, 0, 0, 0, 0, 0, 0, 0, 0, 0, 0, 0, 0, 0, 0, 0, 0, 0, 0, 0, 0, 0, 0, 0, 0, 0, 0, 0, 0, 0, 0, 0, 0, 0, 0, 0, 0, 0, 0, 0, 0, 0, 0, 0, 0, 0, 0, 0, 0, 0, 0, 0, 0, 0, 0, 0, 0, 0, 0, 0, 0, 0, 0, 0, 0, 0, 0, 0, 0, 0, 0, 0, 0, 0, 0, 0, 0, 0, 0, 0, 0, 0, 0, 0, 0, 0, 0, 0, 0, 0, 0, 0, 0, 0, 0, 0, 0, 0, 0, 0, 0, 0, 0, 0, 0, 0, 0, 0, 0, 0, 0, 0])
me_suzanne.materials.append(mat_material_002)
me_suzanne.materials.append(mat_material_003)
me_suzanne.use_remesh_preserve_volume = False
me_suzanne.use_remesh_preserve_attributes = False
me_suzanne.use_mirror_vertex_groups = False
me_suzanne.update()
me_plane = bpy.data.meshes.new('Plane')
me_plane.from_pydata([(-1.0, -1.0, 0.0), (1.0, -1.0, 0.0), (-1.0, 1.0, 0.0), (1.0, 1.0, 0.0)], [], [(0, 1, 3, 2)])
me_plane.materials.append(mat_material_001)
me_plane.use_remesh_preserve_volume = False
me_plane.use_remesh_preserve_attributes = False
me_plane.use_mirror_vertex_groups = False
me_plane.update()

# ---- objects
ob_suzanne = bpy.data.objects.new('Suzanne', me_suzanne)
ob_plane = bpy.data.objects.new('Plane', me_plane)
ob_lamp = bpy.data.objects.new('Lamp', light_lamp)
ob_camera = bpy.data.objects.new('Camera', cam_camera)
ob_lamp_001 = bpy.data.objects.new('Lamp.001', light_lamp_001)
ob_lamp_002 = bpy.data.objects.new('Lamp.002', light_lamp_002)
ob_lamp_003 = bpy.data.objects.new('Lamp.003', light_lamp_003)

# ---- transforms, parenting, visibility, modifiers, constraints
ob_suzanne.location = (0.0, 0.0, 2.211)
ob_suzanne.scale = (0.4498, 0.4707, 0.2811)
ob_suzanne.lineart.crease_threshold = 0.0
ob_plane.location = (0.0, 0.0, 0.0)
ob_plane.scale = (1.82, 5.771, 0.9955)
ob_plane.lineart.crease_threshold = 0.0
_m = ob_plane.modifiers.new('Collision', 'COLLISION')
ob_lamp.location = (4.076, 1.005, 5.904)
ob_lamp.rotation_euler = (0.6503, 0.05522, 1.866)
ob_lamp.lock_rotations_4d = False
ob_lamp.empty_display_type = 'ARROWS'
ob_lamp.color = (0.0, 0.0, 0.0, 0.0)
ob_lamp.lineart.crease_threshold = 0.0
ob_camera.location = (7.481, -6.508, 5.344)
ob_camera.rotation_euler = (1.109, 0.0, 0.8149)
ob_camera.lock_rotations_4d = False
ob_camera.empty_display_type = 'ARROWS'
ob_camera.color = (0.0, 0.0, 0.0, 0.0)
ob_camera.display_type = 'WIRE'
ob_camera.lineart.crease_threshold = 0.0
ob_lamp_001.location = (-4.093, 1.005, 5.904)
ob_lamp_001.rotation_euler = (0.6503, 0.05522, 1.866)
ob_lamp_001.lock_rotations_4d = False
ob_lamp_001.empty_display_type = 'ARROWS'
ob_lamp_001.color = (0.0, 0.0, 0.0, 0.0)
ob_lamp_001.lineart.crease_threshold = 0.0
ob_lamp_002.location = (-0.8212, -3.708, 5.848)
ob_lamp_002.rotation_euler = (0.6503, 0.05522, 1.866)
ob_lamp_002.lock_rotations_4d = False
ob_lamp_002.empty_display_type = 'ARROWS'
ob_lamp_002.color = (0.0, 0.0, 0.0, 0.0)
ob_lamp_002.lineart.crease_threshold = 0.0
ob_lamp_003.location = (-1.639, 5.183, 5.904)
ob_lamp_003.rotation_euler = (0.6503, 0.05522, 1.866)
ob_lamp_003.lock_rotations_4d = False
ob_lamp_003.empty_display_type = 'ARROWS'
ob_lamp_003.color = (0.0, 0.0, 0.0, 0.0)
ob_lamp_003.lineart.crease_threshold = 0.0

# ---- collection membership
col_collection_1.objects.link(ob_suzanne)
col_collection_1.objects.link(ob_plane)
col_collection_1.objects.link(ob_lamp)
col_collection_1.objects.link(ob_camera)
col_collection_1.objects.link(ob_lamp_001)
col_collection_1.objects.link(ob_lamp_002)
col_collection_1.objects.link(ob_lamp_003)

# ---- scene / render settings (as saved in the file)
scene.camera = ob_camera
scene.frame_start = 1; scene.frame_end = 250; scene.frame_set(0)
scene.render.engine = 'BLENDER_EEVEE_NEXT'
scene.render.resolution_percentage = 50
scene.render.dither_intensity = 0.0
scene.cycles.use_denoising = False
scene.cycles.samples = 128
scene.cycles.sampling_pattern = 'TABULATED_SOBOL'
scene.cycles.light_sampling_threshold = 0.0
scene.cycles.use_adaptive_sampling = False
scene.cycles.use_light_tree = False
scene.cycles.blur_glossy = 0.0
scene.cycles.sample_clamp_indirect = 0.0
scene.view_settings.view_transform = 'Standard'
bpy.context.view_layer.update()
